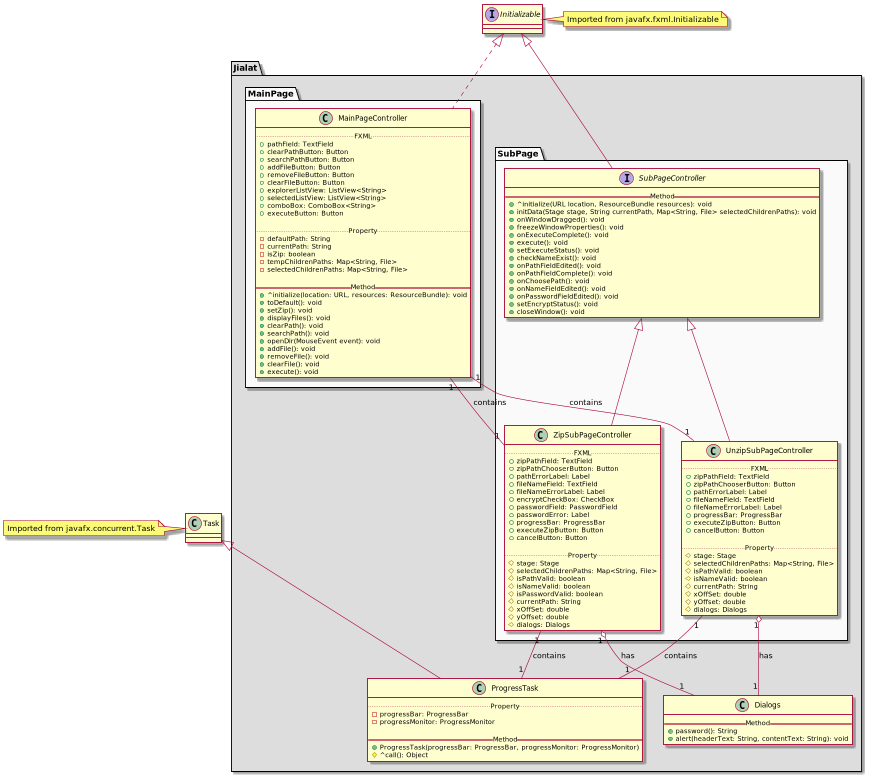

The diagram above was rendered by PlantUML. Its source (embedded in the PNG):
@startuml

class Task
note left: Imported from javafx.concurrent.Task

Interface Initializable
note right: Imported from javafx.fxml.Initializable

package "Jialat" #DDDDDD {
    package "MainPage" #FAFAFA {
        class MainPageController implements Initializable {
            .. FXML ..
            + pathField: TextField
            + clearPathButton: Button
            + searchPathButton: Button
            + addFileButton: Button
            + removeFileButton: Button
            + clearFileButton: Button
            + explorerListView: ListView<String>
            + selectedListView: ListView<String>
            + comboBox: ComboBox<String>
            + executeButton: Button

            .. Property ..
            - defaultPath: String
            - currentPath: String
            - isZip: boolean
            - tempChildrenPaths: Map<String, File>
            - selectedChildrenPaths: Map<String, File>

            == Method ==
            + ^initialize(location: URL, resources: ResourceBundle): void
            + toDefault(): void
            + setZip(): void
            + displayFiles(): void
            + clearPath(): void
            + searchPath(): void
            + openDir(MouseEvent event): void
            + addFile(): void
            + removeFile(): void
            + clearFile(): void
            + execute(): void
        }
    }


    package "SubPage" #FAFAFA {
        MainPageController "1" -- "1" ZipSubPageController: contains
        MainPageController "1" -- "1" UnzipSubPageController: contains


        interface SubPageController implements Initializable {
            == Method ==
            + ^initialize(URL location, ResourceBundle resources): void
            + initData(Stage stage, String currentPath, Map<String, File> selectedChildrenPaths): void
            + onWindowDragged(): void
            + freezeWindowProperties(): void
            + onExecuteComplete(): void
            + execute(): void
            + setExecuteStatus(): void
            + checkNameExist(): void
            + onPathFieldEdited(): void
            + onPathFieldComplete(): void
            + onChoosePath(): void
            + onNameFieldEdited(): void
            + onPasswordFieldEdited(): void
            + setEncryptStatus(): void
            + closeWindow(): void
        }


        class ZipSubPageController extends SubPageController {
            .. FXML ..
            + zipPathField: TextField
            + zipPathChooserButton: Button
            + pathErrorLabel: Label
            + fileNameField: TextField
            + fileNameErrorLabel: Label
            + encryptCheckBox: CheckBox
            + passwordField: PasswordField
            + passwordError: Label
            + progressBar: ProgressBar
            + executeZipButton: Button
            + cancelButton: Button

            .. Property ..
            # stage: Stage
            # selectedChildrenPaths: Map<String, File>
            # isPathValid: boolean
            # isNameValid: boolean
            # isPasswordValid: boolean
            # currentPath: String
            # xOffSet: double
            # yOffset: double
            # dialogs: Dialogs
        }


        class UnzipSubPageController extends SubPageController {
            .. FXML ..
            + zipPathField: TextField
            + zipPathChooserButton: Button
            + pathErrorLabel: Label
            + fileNameField: TextField
            + fileNameErrorLabel: Label
            + progressBar: ProgressBar
            + executeZipButton: Button
            + cancelButton: Button

            .. Property ..
            # stage: Stage
            # selectedChildrenPaths: Map<String, File>
            # isPathValid: boolean
            # isNameValid: boolean
            # currentPath: String
            # xOffSet: double
            # yOffset: double
            # dialogs: Dialogs
        }
    }


    class Dialogs {
        == Method ==
        + password(): String
        + alert(headerText: String, contentText: String): void
    }


    class ProgressTask extends Task {
        .. Property ..
        - progressBar: ProgressBar
        - progressMonitor: ProgressMonitor

        == Method ==
        + ProgressTask(progressBar: ProgressBar, progressMonitor: ProgressMonitor)
        # ^call(): Object
    }


    ZipSubPageController "1" o-- "1" Dialogs: has
    UnzipSubPageController "1" o-- "1" Dialogs: has
    ZipSubPageController "1" -- "1" ProgressTask: contains
    UnzipSubPageController "1" -- "1" ProgressTask: contains
}

@enduml